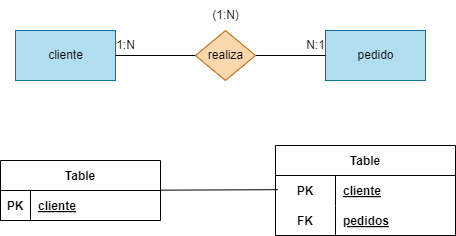

The diagram above was exported from draw.io. Its source (the exported page's mxGraphModel, read from the mxfile embedded in the PNG):
<mxGraphModel dx="746" dy="611" grid="1" gridSize="10" guides="1" tooltips="1" connect="1" arrows="1" fold="1" page="1" pageScale="1" pageWidth="850" pageHeight="1100" math="0" shadow="0">
  <root>
    <mxCell id="0" />
    <mxCell id="1" parent="0" />
    <mxCell id="2" value="cliente" style="html=1;dashed=0;whitespace=wrap;fillColor=#b1ddf0;strokeColor=#10739e;" parent="1" vertex="1">
      <mxGeometry x="180" y="160" width="100" height="50" as="geometry" />
    </mxCell>
    <mxCell id="3" value="pedido" style="html=1;dashed=0;whitespace=wrap;fillColor=#b1ddf0;strokeColor=#10739e;" parent="1" vertex="1">
      <mxGeometry x="490" y="160" width="100" height="50" as="geometry" />
    </mxCell>
    <mxCell id="5" style="edgeStyle=none;html=1;endArrow=none;endFill=0;" parent="1" source="4" target="2" edge="1">
      <mxGeometry relative="1" as="geometry" />
    </mxCell>
    <mxCell id="6" style="edgeStyle=none;html=1;endArrow=none;endFill=0;" parent="1" source="4" target="3" edge="1">
      <mxGeometry relative="1" as="geometry" />
    </mxCell>
    <mxCell id="4" value="realiza" style="shape=rhombus;html=1;dashed=0;whitespace=wrap;perimeter=rhombusPerimeter;fillColor=#fad7ac;strokeColor=#b46504;" parent="1" vertex="1">
      <mxGeometry x="360" y="160" width="60" height="50" as="geometry" />
    </mxCell>
    <mxCell id="7" value="(1:N)" style="text;html=1;align=center;verticalAlign=middle;resizable=0;points=[];autosize=1;strokeColor=none;fillColor=none;" parent="1" vertex="1">
      <mxGeometry x="365" y="130" width="50" height="30" as="geometry" />
    </mxCell>
    <mxCell id="8" value="1:N" style="text;html=1;align=center;verticalAlign=middle;resizable=0;points=[];autosize=1;strokeColor=none;fillColor=none;" parent="1" vertex="1">
      <mxGeometry x="270" y="160" width="40" height="30" as="geometry" />
    </mxCell>
    <mxCell id="9" value="N:1" style="text;html=1;align=center;verticalAlign=middle;resizable=0;points=[];autosize=1;strokeColor=none;fillColor=none;" parent="1" vertex="1">
      <mxGeometry x="460" y="160" width="40" height="30" as="geometry" />
    </mxCell>
    <mxCell id="12" style="edgeStyle=none;html=1;entryX=0.04;entryY=-0.027;entryDx=0;entryDy=0;entryPerimeter=0;endArrow=none;endFill=0;" edge="1" parent="1" source="13">
      <mxGeometry relative="1" as="geometry">
        <mxPoint x="442.20000000000005" y="319.19000000000005" as="targetPoint" />
      </mxGeometry>
    </mxCell>
    <mxCell id="13" value="Table" style="shape=table;startSize=30;container=1;collapsible=1;childLayout=tableLayout;fixedRows=1;rowLines=0;fontStyle=1;align=center;resizeLast=1;" vertex="1" parent="1">
      <mxGeometry x="165" y="290" width="160" height="60" as="geometry" />
    </mxCell>
    <mxCell id="14" value="" style="shape=tableRow;horizontal=0;startSize=0;swimlaneHead=0;swimlaneBody=0;fillColor=none;collapsible=0;dropTarget=0;points=[[0,0.5],[1,0.5]];portConstraint=eastwest;top=0;left=0;right=0;bottom=1;" vertex="1" parent="13">
      <mxGeometry y="30" width="160" height="30" as="geometry" />
    </mxCell>
    <mxCell id="15" value="PK" style="shape=partialRectangle;connectable=0;fillColor=none;top=0;left=0;bottom=0;right=0;fontStyle=1;overflow=hidden;" vertex="1" parent="14">
      <mxGeometry width="30" height="30" as="geometry">
        <mxRectangle width="30" height="30" as="alternateBounds" />
      </mxGeometry>
    </mxCell>
    <mxCell id="16" value="cliente" style="shape=partialRectangle;connectable=0;fillColor=none;top=0;left=0;bottom=0;right=0;align=left;spacingLeft=6;fontStyle=5;overflow=hidden;" vertex="1" parent="14">
      <mxGeometry x="30" width="130" height="30" as="geometry">
        <mxRectangle width="130" height="30" as="alternateBounds" />
      </mxGeometry>
    </mxCell>
    <mxCell id="17" value="Table" style="shape=table;startSize=30;container=1;collapsible=1;childLayout=tableLayout;fixedRows=1;rowLines=0;fontStyle=1;align=center;resizeLast=1;" vertex="1" parent="1">
      <mxGeometry x="440" y="275" width="180" height="90" as="geometry" />
    </mxCell>
    <mxCell id="18" value="" style="shape=tableRow;horizontal=0;startSize=0;swimlaneHead=0;swimlaneBody=0;fillColor=none;collapsible=0;dropTarget=0;points=[[0,0.5],[1,0.5]];portConstraint=eastwest;top=0;left=0;right=0;bottom=0;" vertex="1" parent="17">
      <mxGeometry y="30" width="180" height="30" as="geometry" />
    </mxCell>
    <mxCell id="19" value="PK" style="shape=partialRectangle;connectable=0;fillColor=none;top=0;left=0;bottom=0;right=0;fontStyle=1;overflow=hidden;" vertex="1" parent="18">
      <mxGeometry width="60" height="30" as="geometry">
        <mxRectangle width="60" height="30" as="alternateBounds" />
      </mxGeometry>
    </mxCell>
    <mxCell id="20" value="cliente" style="shape=partialRectangle;connectable=0;fillColor=none;top=0;left=0;bottom=0;right=0;align=left;spacingLeft=6;fontStyle=5;overflow=hidden;" vertex="1" parent="18">
      <mxGeometry x="60" width="120" height="30" as="geometry">
        <mxRectangle width="120" height="30" as="alternateBounds" />
      </mxGeometry>
    </mxCell>
    <mxCell id="21" value="" style="shape=tableRow;horizontal=0;startSize=0;swimlaneHead=0;swimlaneBody=0;fillColor=none;collapsible=0;dropTarget=0;points=[[0,0.5],[1,0.5]];portConstraint=eastwest;top=0;left=0;right=0;bottom=1;" vertex="1" parent="17">
      <mxGeometry y="60" width="180" height="30" as="geometry" />
    </mxCell>
    <mxCell id="22" value="FK" style="shape=partialRectangle;connectable=0;fillColor=none;top=0;left=0;bottom=0;right=0;fontStyle=1;overflow=hidden;" vertex="1" parent="21">
      <mxGeometry width="60" height="30" as="geometry">
        <mxRectangle width="60" height="30" as="alternateBounds" />
      </mxGeometry>
    </mxCell>
    <mxCell id="23" value="pedidos" style="shape=partialRectangle;connectable=0;fillColor=none;top=0;left=0;bottom=0;right=0;align=left;spacingLeft=6;fontStyle=5;overflow=hidden;" vertex="1" parent="21">
      <mxGeometry x="60" width="120" height="30" as="geometry">
        <mxRectangle width="120" height="30" as="alternateBounds" />
      </mxGeometry>
    </mxCell>
  </root>
</mxGraphModel>